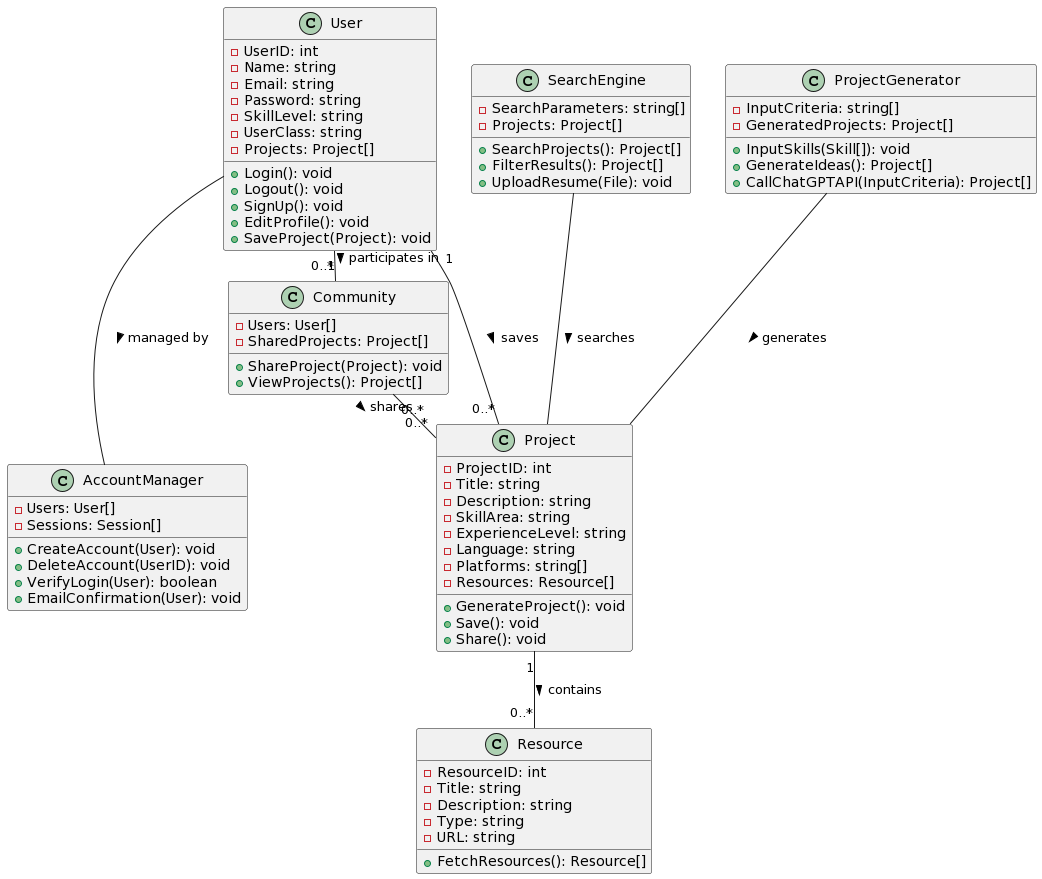

The diagram above was rendered by PlantUML. Its source (embedded in the PNG):
@startuml
class User {
    - UserID: int
    - Name: string
    - Email: string
    - Password: string
    - SkillLevel: string
    - UserClass: string
    - Projects: Project[]
    + Login(): void
    + Logout(): void
    + SignUp(): void
    + EditProfile(): void
    + SaveProject(Project): void
}

class Project {
    - ProjectID: int
    - Title: string
    - Description: string
    - SkillArea: string
    - ExperienceLevel: string
    - Language: string
    - Platforms: string[]
    - Resources: Resource[]
    + GenerateProject(): void
    + Save(): void
    + Share(): void
}

class Resource {
    - ResourceID: int
    - Title: string
    - Description: string
    - Type: string
    - URL: string
    + FetchResources(): Resource[]
}

class SearchEngine {
    - SearchParameters: string[]
    - Projects: Project[]
    + SearchProjects(): Project[]
    + FilterResults(): Project[]
    + UploadResume(File): void
}

class AccountManager {
    - Users: User[]
    - Sessions: Session[]
    + CreateAccount(User): void
    + DeleteAccount(UserID): void
    + VerifyLogin(User): boolean
    + EmailConfirmation(User): void
}

class ProjectGenerator {
    - InputCriteria: string[]
    - GeneratedProjects: Project[]
    + InputSkills(Skill[]): void
    + GenerateIdeas(): Project[]
    + CallChatGPTAPI(InputCriteria): Project[]
}

class Community {
    - Users: User[]
    - SharedProjects: Project[]
    + ShareProject(Project): void
    + ViewProjects(): Project[]
}

User "1" -- "0..*" Project : saves >
Project "1" -- "0..*" Resource : contains >
User -- AccountManager : managed by >
SearchEngine -- Project : searches >
User "1" - "0..*" Community : participates in >
Community "0..*" - "0..*" Project : shares >
ProjectGenerator -- Project : generates >
@enduml